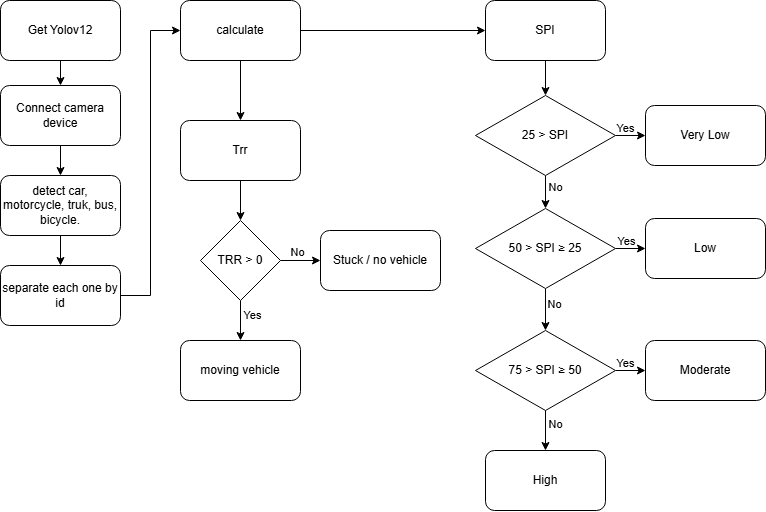

The diagram above was exported from draw.io. Its source (the exported page's mxGraphModel, read from the mxfile embedded in the PNG):
<mxGraphModel dx="1310" dy="752" grid="1" gridSize="10" guides="1" tooltips="1" connect="1" arrows="1" fold="1" page="1" pageScale="1" pageWidth="827" pageHeight="1169" math="0" shadow="0">
  <root>
    <mxCell id="WIyWlLk6GJQsqaUBKTNV-0" />
    <mxCell id="WIyWlLk6GJQsqaUBKTNV-1" parent="WIyWlLk6GJQsqaUBKTNV-0" />
    <mxCell id="V7KS8Hf8qH1FF__6AuhZ-4" style="edgeStyle=orthogonalEdgeStyle;rounded=0;orthogonalLoop=1;jettySize=auto;html=1;exitX=0.5;exitY=1;exitDx=0;exitDy=0;entryX=0.5;entryY=0;entryDx=0;entryDy=0;" parent="WIyWlLk6GJQsqaUBKTNV-1" source="V7KS8Hf8qH1FF__6AuhZ-0" target="V7KS8Hf8qH1FF__6AuhZ-1" edge="1">
      <mxGeometry relative="1" as="geometry" />
    </mxCell>
    <mxCell id="V7KS8Hf8qH1FF__6AuhZ-0" value="Connect camera device" style="rounded=1;whiteSpace=wrap;html=1;" parent="WIyWlLk6GJQsqaUBKTNV-1" vertex="1">
      <mxGeometry x="40" y="125" width="120" height="60" as="geometry" />
    </mxCell>
    <mxCell id="V7KS8Hf8qH1FF__6AuhZ-5" style="edgeStyle=orthogonalEdgeStyle;rounded=0;orthogonalLoop=1;jettySize=auto;html=1;exitX=0.5;exitY=1;exitDx=0;exitDy=0;entryX=0.5;entryY=0;entryDx=0;entryDy=0;" parent="WIyWlLk6GJQsqaUBKTNV-1" source="V7KS8Hf8qH1FF__6AuhZ-1" target="V7KS8Hf8qH1FF__6AuhZ-3" edge="1">
      <mxGeometry relative="1" as="geometry" />
    </mxCell>
    <mxCell id="V7KS8Hf8qH1FF__6AuhZ-1" value="detect car, motorcycle, truk, bus, bicycle." style="rounded=1;whiteSpace=wrap;html=1;" parent="WIyWlLk6GJQsqaUBKTNV-1" vertex="1">
      <mxGeometry x="40" y="215" width="120" height="60" as="geometry" />
    </mxCell>
    <mxCell id="IRwDCIVJGJzBSgxzdiOc-16" style="edgeStyle=orthogonalEdgeStyle;rounded=0;orthogonalLoop=1;jettySize=auto;html=1;exitX=0.5;exitY=1;exitDx=0;exitDy=0;entryX=0.5;entryY=0;entryDx=0;entryDy=0;" edge="1" parent="WIyWlLk6GJQsqaUBKTNV-1" source="V7KS8Hf8qH1FF__6AuhZ-2" target="IRwDCIVJGJzBSgxzdiOc-0">
      <mxGeometry relative="1" as="geometry" />
    </mxCell>
    <mxCell id="IRwDCIVJGJzBSgxzdiOc-22" style="edgeStyle=orthogonalEdgeStyle;rounded=0;orthogonalLoop=1;jettySize=auto;html=1;exitX=1;exitY=0.5;exitDx=0;exitDy=0;" edge="1" parent="WIyWlLk6GJQsqaUBKTNV-1" source="V7KS8Hf8qH1FF__6AuhZ-2" target="IRwDCIVJGJzBSgxzdiOc-1">
      <mxGeometry relative="1" as="geometry" />
    </mxCell>
    <mxCell id="V7KS8Hf8qH1FF__6AuhZ-2" value="calculate" style="rounded=1;whiteSpace=wrap;html=1;" parent="WIyWlLk6GJQsqaUBKTNV-1" vertex="1">
      <mxGeometry x="220" y="40" width="120" height="60" as="geometry" />
    </mxCell>
    <mxCell id="IRwDCIVJGJzBSgxzdiOc-8" style="edgeStyle=orthogonalEdgeStyle;rounded=0;orthogonalLoop=1;jettySize=auto;html=1;exitX=1;exitY=0.5;exitDx=0;exitDy=0;entryX=0;entryY=0.5;entryDx=0;entryDy=0;" edge="1" parent="WIyWlLk6GJQsqaUBKTNV-1" source="V7KS8Hf8qH1FF__6AuhZ-3" target="V7KS8Hf8qH1FF__6AuhZ-2">
      <mxGeometry relative="1" as="geometry" />
    </mxCell>
    <mxCell id="V7KS8Hf8qH1FF__6AuhZ-3" value="separate each one by id" style="rounded=1;whiteSpace=wrap;html=1;" parent="WIyWlLk6GJQsqaUBKTNV-1" vertex="1">
      <mxGeometry x="40" y="305" width="120" height="60" as="geometry" />
    </mxCell>
    <mxCell id="V7KS8Hf8qH1FF__6AuhZ-8" style="edgeStyle=orthogonalEdgeStyle;rounded=0;orthogonalLoop=1;jettySize=auto;html=1;exitX=0.5;exitY=1;exitDx=0;exitDy=0;entryX=0.5;entryY=0;entryDx=0;entryDy=0;" parent="WIyWlLk6GJQsqaUBKTNV-1" source="V7KS8Hf8qH1FF__6AuhZ-7" target="V7KS8Hf8qH1FF__6AuhZ-0" edge="1">
      <mxGeometry relative="1" as="geometry" />
    </mxCell>
    <mxCell id="V7KS8Hf8qH1FF__6AuhZ-7" value="Get Yolov12" style="rounded=1;whiteSpace=wrap;html=1;" parent="WIyWlLk6GJQsqaUBKTNV-1" vertex="1">
      <mxGeometry x="40" y="40" width="120" height="60" as="geometry" />
    </mxCell>
    <mxCell id="IRwDCIVJGJzBSgxzdiOc-17" style="edgeStyle=orthogonalEdgeStyle;rounded=0;orthogonalLoop=1;jettySize=auto;html=1;exitX=0.5;exitY=1;exitDx=0;exitDy=0;entryX=0.5;entryY=0;entryDx=0;entryDy=0;" edge="1" parent="WIyWlLk6GJQsqaUBKTNV-1" source="IRwDCIVJGJzBSgxzdiOc-0" target="IRwDCIVJGJzBSgxzdiOc-11">
      <mxGeometry relative="1" as="geometry" />
    </mxCell>
    <mxCell id="IRwDCIVJGJzBSgxzdiOc-0" value="Trr" style="rounded=1;whiteSpace=wrap;html=1;" vertex="1" parent="WIyWlLk6GJQsqaUBKTNV-1">
      <mxGeometry x="220" y="160" width="120" height="60" as="geometry" />
    </mxCell>
    <mxCell id="IRwDCIVJGJzBSgxzdiOc-27" style="edgeStyle=orthogonalEdgeStyle;rounded=0;orthogonalLoop=1;jettySize=auto;html=1;exitX=0.5;exitY=1;exitDx=0;exitDy=0;entryX=0.5;entryY=0;entryDx=0;entryDy=0;" edge="1" parent="WIyWlLk6GJQsqaUBKTNV-1" source="IRwDCIVJGJzBSgxzdiOc-1" target="IRwDCIVJGJzBSgxzdiOc-10">
      <mxGeometry relative="1" as="geometry" />
    </mxCell>
    <mxCell id="IRwDCIVJGJzBSgxzdiOc-1" value="SPI" style="rounded=1;whiteSpace=wrap;html=1;" vertex="1" parent="WIyWlLk6GJQsqaUBKTNV-1">
      <mxGeometry x="525" y="40" width="120" height="60" as="geometry" />
    </mxCell>
    <mxCell id="IRwDCIVJGJzBSgxzdiOc-30" style="edgeStyle=orthogonalEdgeStyle;rounded=0;orthogonalLoop=1;jettySize=auto;html=1;exitX=0.5;exitY=1;exitDx=0;exitDy=0;entryX=0.5;entryY=0;entryDx=0;entryDy=0;" edge="1" parent="WIyWlLk6GJQsqaUBKTNV-1" source="IRwDCIVJGJzBSgxzdiOc-7" target="IRwDCIVJGJzBSgxzdiOc-12">
      <mxGeometry relative="1" as="geometry" />
    </mxCell>
    <mxCell id="IRwDCIVJGJzBSgxzdiOc-39" value="No" style="edgeLabel;html=1;align=center;verticalAlign=middle;resizable=0;points=[];" vertex="1" connectable="0" parent="IRwDCIVJGJzBSgxzdiOc-30">
      <mxGeometry x="-0.5291" y="2" relative="1" as="geometry">
        <mxPoint x="7" y="3" as="offset" />
      </mxGeometry>
    </mxCell>
    <mxCell id="IRwDCIVJGJzBSgxzdiOc-34" style="edgeStyle=orthogonalEdgeStyle;rounded=0;orthogonalLoop=1;jettySize=auto;html=1;exitX=1;exitY=0.5;exitDx=0;exitDy=0;entryX=0;entryY=0.5;entryDx=0;entryDy=0;" edge="1" parent="WIyWlLk6GJQsqaUBKTNV-1" source="IRwDCIVJGJzBSgxzdiOc-7" target="IRwDCIVJGJzBSgxzdiOc-13">
      <mxGeometry relative="1" as="geometry" />
    </mxCell>
    <mxCell id="IRwDCIVJGJzBSgxzdiOc-40" value="Yes" style="edgeLabel;html=1;align=center;verticalAlign=middle;resizable=0;points=[];" vertex="1" connectable="0" parent="IRwDCIVJGJzBSgxzdiOc-34">
      <mxGeometry x="-0.4731" y="2" relative="1" as="geometry">
        <mxPoint x="1" y="-6" as="offset" />
      </mxGeometry>
    </mxCell>
    <mxCell id="IRwDCIVJGJzBSgxzdiOc-7" value="75 &amp;gt; SPI ≥ 50" style="rhombus;whiteSpace=wrap;html=1;" vertex="1" parent="WIyWlLk6GJQsqaUBKTNV-1">
      <mxGeometry x="515" y="370" width="140" height="80" as="geometry" />
    </mxCell>
    <mxCell id="IRwDCIVJGJzBSgxzdiOc-31" style="edgeStyle=orthogonalEdgeStyle;rounded=0;orthogonalLoop=1;jettySize=auto;html=1;exitX=0.5;exitY=1;exitDx=0;exitDy=0;entryX=0.5;entryY=0;entryDx=0;entryDy=0;" edge="1" parent="WIyWlLk6GJQsqaUBKTNV-1" source="IRwDCIVJGJzBSgxzdiOc-9" target="IRwDCIVJGJzBSgxzdiOc-7">
      <mxGeometry relative="1" as="geometry" />
    </mxCell>
    <mxCell id="IRwDCIVJGJzBSgxzdiOc-38" value="No" style="edgeLabel;html=1;align=center;verticalAlign=middle;resizable=0;points=[];" vertex="1" connectable="0" parent="IRwDCIVJGJzBSgxzdiOc-31">
      <mxGeometry x="-0.5231" y="-1" relative="1" as="geometry">
        <mxPoint x="9" y="5" as="offset" />
      </mxGeometry>
    </mxCell>
    <mxCell id="IRwDCIVJGJzBSgxzdiOc-32" style="edgeStyle=orthogonalEdgeStyle;rounded=0;orthogonalLoop=1;jettySize=auto;html=1;exitX=1;exitY=0.5;exitDx=0;exitDy=0;entryX=0;entryY=0.5;entryDx=0;entryDy=0;" edge="1" parent="WIyWlLk6GJQsqaUBKTNV-1" source="IRwDCIVJGJzBSgxzdiOc-9" target="IRwDCIVJGJzBSgxzdiOc-14">
      <mxGeometry relative="1" as="geometry" />
    </mxCell>
    <mxCell id="IRwDCIVJGJzBSgxzdiOc-36" value="Yes" style="edgeLabel;html=1;align=center;verticalAlign=middle;resizable=0;points=[];" vertex="1" connectable="0" parent="IRwDCIVJGJzBSgxzdiOc-32">
      <mxGeometry x="-0.2243" relative="1" as="geometry">
        <mxPoint x="-2" y="-8" as="offset" />
      </mxGeometry>
    </mxCell>
    <mxCell id="IRwDCIVJGJzBSgxzdiOc-9" value="50 &amp;gt; SPI ≥ 25" style="rhombus;whiteSpace=wrap;html=1;" vertex="1" parent="WIyWlLk6GJQsqaUBKTNV-1">
      <mxGeometry x="515" y="248" width="140" height="80" as="geometry" />
    </mxCell>
    <mxCell id="IRwDCIVJGJzBSgxzdiOc-28" style="edgeStyle=orthogonalEdgeStyle;rounded=0;orthogonalLoop=1;jettySize=auto;html=1;exitX=0.5;exitY=1;exitDx=0;exitDy=0;entryX=0.5;entryY=0;entryDx=0;entryDy=0;" edge="1" parent="WIyWlLk6GJQsqaUBKTNV-1" source="IRwDCIVJGJzBSgxzdiOc-10" target="IRwDCIVJGJzBSgxzdiOc-9">
      <mxGeometry relative="1" as="geometry" />
    </mxCell>
    <mxCell id="IRwDCIVJGJzBSgxzdiOc-37" value="No" style="edgeLabel;html=1;align=center;verticalAlign=middle;resizable=0;points=[];" vertex="1" connectable="0" parent="IRwDCIVJGJzBSgxzdiOc-28">
      <mxGeometry x="-0.2977" relative="1" as="geometry">
        <mxPoint x="9" as="offset" />
      </mxGeometry>
    </mxCell>
    <mxCell id="IRwDCIVJGJzBSgxzdiOc-33" style="edgeStyle=orthogonalEdgeStyle;rounded=0;orthogonalLoop=1;jettySize=auto;html=1;exitX=1;exitY=0.5;exitDx=0;exitDy=0;entryX=0;entryY=0.5;entryDx=0;entryDy=0;" edge="1" parent="WIyWlLk6GJQsqaUBKTNV-1" source="IRwDCIVJGJzBSgxzdiOc-10" target="IRwDCIVJGJzBSgxzdiOc-15">
      <mxGeometry relative="1" as="geometry" />
    </mxCell>
    <mxCell id="IRwDCIVJGJzBSgxzdiOc-35" value="Yes" style="edgeLabel;html=1;align=center;verticalAlign=middle;resizable=0;points=[];" vertex="1" connectable="0" parent="IRwDCIVJGJzBSgxzdiOc-33">
      <mxGeometry x="-0.0062" y="1" relative="1" as="geometry">
        <mxPoint x="-6" y="-7" as="offset" />
      </mxGeometry>
    </mxCell>
    <mxCell id="IRwDCIVJGJzBSgxzdiOc-10" value="25 &amp;gt; SPI" style="rhombus;whiteSpace=wrap;html=1;" vertex="1" parent="WIyWlLk6GJQsqaUBKTNV-1">
      <mxGeometry x="515" y="135" width="140" height="80" as="geometry" />
    </mxCell>
    <mxCell id="IRwDCIVJGJzBSgxzdiOc-23" style="edgeStyle=orthogonalEdgeStyle;rounded=0;orthogonalLoop=1;jettySize=auto;html=1;exitX=1;exitY=0.5;exitDx=0;exitDy=0;entryX=0;entryY=0.5;entryDx=0;entryDy=0;" edge="1" parent="WIyWlLk6GJQsqaUBKTNV-1" source="IRwDCIVJGJzBSgxzdiOc-11" target="IRwDCIVJGJzBSgxzdiOc-20">
      <mxGeometry relative="1" as="geometry" />
    </mxCell>
    <mxCell id="IRwDCIVJGJzBSgxzdiOc-24" value="No" style="edgeLabel;html=1;align=center;verticalAlign=middle;resizable=0;points=[];" vertex="1" connectable="0" parent="IRwDCIVJGJzBSgxzdiOc-23">
      <mxGeometry x="0.018" y="5" relative="1" as="geometry">
        <mxPoint x="-4" y="-4" as="offset" />
      </mxGeometry>
    </mxCell>
    <mxCell id="IRwDCIVJGJzBSgxzdiOc-25" style="edgeStyle=orthogonalEdgeStyle;rounded=0;orthogonalLoop=1;jettySize=auto;html=1;exitX=0.5;exitY=1;exitDx=0;exitDy=0;entryX=0.5;entryY=0;entryDx=0;entryDy=0;" edge="1" parent="WIyWlLk6GJQsqaUBKTNV-1" source="IRwDCIVJGJzBSgxzdiOc-11" target="IRwDCIVJGJzBSgxzdiOc-21">
      <mxGeometry relative="1" as="geometry" />
    </mxCell>
    <mxCell id="IRwDCIVJGJzBSgxzdiOc-26" value="Yes" style="edgeLabel;html=1;align=center;verticalAlign=middle;resizable=0;points=[];" vertex="1" connectable="0" parent="IRwDCIVJGJzBSgxzdiOc-25">
      <mxGeometry x="-0.3413" y="-2" relative="1" as="geometry">
        <mxPoint x="13" y="1" as="offset" />
      </mxGeometry>
    </mxCell>
    <mxCell id="IRwDCIVJGJzBSgxzdiOc-11" value="TRR &amp;gt; 0" style="rhombus;whiteSpace=wrap;html=1;" vertex="1" parent="WIyWlLk6GJQsqaUBKTNV-1">
      <mxGeometry x="240" y="260" width="80" height="80" as="geometry" />
    </mxCell>
    <mxCell id="IRwDCIVJGJzBSgxzdiOc-12" value="High" style="rounded=1;whiteSpace=wrap;html=1;" vertex="1" parent="WIyWlLk6GJQsqaUBKTNV-1">
      <mxGeometry x="525" y="490" width="120" height="60" as="geometry" />
    </mxCell>
    <mxCell id="IRwDCIVJGJzBSgxzdiOc-13" value="Moderate" style="rounded=1;whiteSpace=wrap;html=1;" vertex="1" parent="WIyWlLk6GJQsqaUBKTNV-1">
      <mxGeometry x="685" y="380" width="120" height="60" as="geometry" />
    </mxCell>
    <mxCell id="IRwDCIVJGJzBSgxzdiOc-14" value="Low" style="rounded=1;whiteSpace=wrap;html=1;" vertex="1" parent="WIyWlLk6GJQsqaUBKTNV-1">
      <mxGeometry x="685" y="258" width="120" height="60" as="geometry" />
    </mxCell>
    <mxCell id="IRwDCIVJGJzBSgxzdiOc-15" value="Very Low" style="rounded=1;whiteSpace=wrap;html=1;" vertex="1" parent="WIyWlLk6GJQsqaUBKTNV-1">
      <mxGeometry x="685" y="145" width="120" height="60" as="geometry" />
    </mxCell>
    <mxCell id="IRwDCIVJGJzBSgxzdiOc-20" value="Stuck / no vehicle" style="rounded=1;whiteSpace=wrap;html=1;" vertex="1" parent="WIyWlLk6GJQsqaUBKTNV-1">
      <mxGeometry x="360" y="270" width="120" height="60" as="geometry" />
    </mxCell>
    <mxCell id="IRwDCIVJGJzBSgxzdiOc-21" value="moving vehicle" style="rounded=1;whiteSpace=wrap;html=1;" vertex="1" parent="WIyWlLk6GJQsqaUBKTNV-1">
      <mxGeometry x="220" y="380" width="120" height="60" as="geometry" />
    </mxCell>
  </root>
</mxGraphModel>